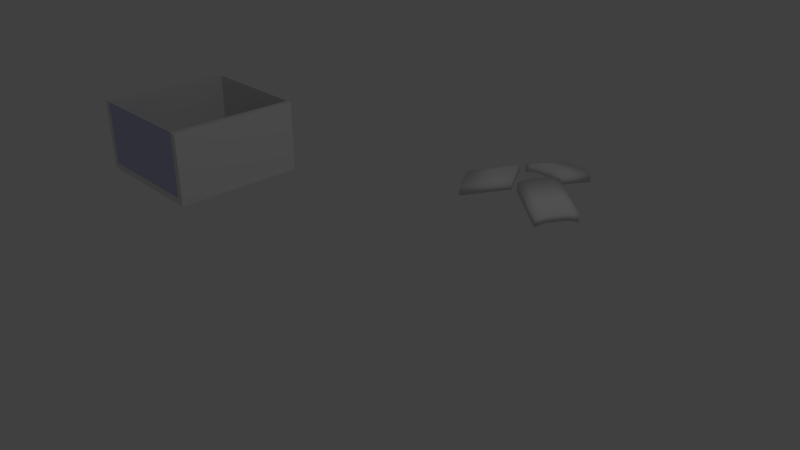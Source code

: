 # Source: AssetsDevelopment.blend  (saved by Blender 2.79.0; exported with 4.5.12 LTS)
import bpy
from mathutils import Matrix  # noqa: F401  (used for matrix-valued properties, if any)

bpy.ops.wm.read_factory_settings(use_empty=True)
scene = bpy.context.scene
scene.name = 'Scene'

# ---- collections
col_collection_1 = bpy.data.collections.new('Collection 1'); scene.collection.children.link(col_collection_1)

# ---- materials (node trees are filled in below, after node groups)
mat_hoverclawmat0 = bpy.data.materials.new('hoverclawmat0')
mat_hoverclawmat0.alpha_threshold = 0.0
mat_hoverclawmat0.use_transparent_shadow = False
mat_hoverclawmat0.roughness = 0.5
mat_areamat0 = bpy.data.materials.new('areamat0')
mat_areamat0.alpha_threshold = 0.0
mat_areamat0.use_transparent_shadow = False
mat_areamat0.roughness = 0.5
mat_areaholemat = bpy.data.materials.new('areaholemat')
mat_areaholemat.alpha_threshold = 0.0
mat_areaholemat.use_transparent_shadow = False
mat_areaholemat.diffuse_color = (0.5468, 0.5505, 0.8, 1.0)
mat_areaholemat.roughness = 0.5
mat_glasswallmat = bpy.data.materials.new('glasswallmat')
mat_glasswallmat.alpha_threshold = 0.0
mat_glasswallmat.use_transparent_shadow = False
mat_glasswallmat.roughness = 0.5
mat_backglasswallmat = bpy.data.materials.new('backglasswallmat')
mat_backglasswallmat.alpha_threshold = 0.0
mat_backglasswallmat.use_transparent_shadow = False
mat_backglasswallmat.roughness = 0.5

# ---- material node trees

# ---- world
world_world = bpy.data.worlds.new('World'); scene.world = world_world
world_world.color = (0.05088, 0.05088, 0.05088)
world_world.use_sun_shadow = False
world_world.sun_shadow_jitter_overblur = 0.0
world_world.cycles.sampling_method = 'MANUAL'

# ---- cameras
cam_camera = bpy.data.cameras.new('Camera')
cam_camera.clip_end = 100.0
cam_camera.lens = 35.0
cam_camera.sensor_width = 32.0
cam_camera.sensor_height = 18.0
cam_camera.ortho_scale = 7.314
cam_camera.dof.focus_distance = 0.0
cam_camera.dof.aperture_fstop = 128.0

# ---- lights
light_lamp = bpy.data.lights.new('Lamp', 'POINT')
light_lamp.transmission_factor = 0.0
light_lamp.cutoff_distance = 30.0
light_lamp.energy = 100.0
light_lamp.shadow_buffer_clip_start = 1.001
light_lamp.shadow_soft_size = 0.1
light_lamp.shadow_maximum_resolution = 0.006
light_lamp.use_absolute_resolution = True

# ---- meshes
me_hoverclawmesh = bpy.data.meshes.new('hoverclawmesh')
me_hoverclawmesh.from_pydata([(-1.069, -0.2458, -0.061), (-0.3411, 0.08333, 0.1715), (-0.3892, 0.1667, 0.1386), (-0.2435, 1.05, -0.02846), (-0.3397, 1.05, -0.06136), (-0.2435, 0.25, 0.1715), (-0.3397, 0.25, 0.1386), (-0.293, 2.98e-08, 0.1886), (-0.1486, -0.25, 0.1886), (-0.9725, -0.4124, -0.011), (-0.8281, -0.6624, -0.011), (-0.1486, 0.25, 0.1886), (0.1401, 0.25, 0.1886), (-0.1486, 1.05, -0.01136), (0.1401, 1.05, -0.01136), (0.1401, -0.25, 0.1886), (0.2844, 1.49e-08, 0.1886), (0.8405, -0.6929, -0.002601), (0.9848, -0.4429, -0.002601), (-1.021, -0.3291, -0.0281), (-0.1005, -0.3333, 0.1715), (-0.0524, -0.4167, 0.1386), (-0.78, -0.7458, -0.0281), (-0.7319, -0.8291, -0.061), (0.04383, -0.4167, 0.1386), (0.09194, -0.3333, 0.1715), (0.7442, -0.8596, -0.0526), (0.7924, -0.7762, -0.01971), (0.3325, 0.08333, 0.1715), (0.3806, 0.1667, 0.1386), (1.033, -0.3596, -0.01971), (1.081, -0.2762, -0.0526), (0.2363, 0.25, 0.1715), (0.3325, 0.25, 0.1386), (0.2363, 1.05, -0.02846), (0.3325, 1.05, -0.06136), (-1.068, -0.2465, -0.1954), (-0.34, 0.08259, 0.03711), (-0.3881, 0.1659, 0.004215), (-0.2424, 1.049, -0.1629), (-0.3386, 1.049, -0.1958), (-0.2424, 0.2493, 0.03711), (-0.3386, 0.2493, 0.004215), (-0.2919, -0.0007443, 0.05422), (-0.1475, -0.2507, 0.05422), (-0.9713, -0.4132, -0.1454), (-0.827, -0.6632, -0.1454), (-0.1475, 0.2493, 0.05422), (0.1412, 0.2493, 0.05422), (-0.1475, 1.049, -0.1458), (0.1412, 1.049, -0.1458), (0.1412, -0.2507, 0.05422), (0.2855, -0.0007443, 0.05422), (0.8416, -0.6937, -0.137), (0.9859, -0.4437, -0.137), (-1.019, -0.3298, -0.1625), (-0.0994, -0.3341, 0.03711), (-0.05129, -0.4174, 0.004215), (-0.7789, -0.7465, -0.1625), (-0.7308, -0.8298, -0.1954), (0.04493, -0.4174, 0.004215), (0.09305, -0.3341, 0.03711), (0.7453, -0.8603, -0.187), (0.7935, -0.777, -0.1541), (0.3336, 0.08259, 0.03711), (0.3817, 0.1659, 0.004215), (1.034, -0.3603, -0.1541), (1.082, -0.277, -0.187), (0.2374, 0.2493, 0.03711), (0.3336, 0.2493, 0.004215), (0.2374, 1.049, -0.1629), (0.3336, 1.049, -0.1958)], [], [(20, 8, 10, 22), (11, 13, 3, 5), (7, 1, 19, 9), (1, 2, 0, 19), (5, 3, 4, 6), (8, 7, 9, 10), (32, 34, 14, 12), (12, 14, 13, 11), (28, 16, 18, 30), (16, 15, 17, 18), (21, 20, 22, 23), (15, 25, 27, 17), (25, 24, 26, 27), (29, 28, 30, 31), (33, 35, 34, 32), (56, 58, 46, 44), (47, 41, 39, 49), (43, 45, 55, 37), (37, 55, 36, 38), (41, 42, 40, 39), (44, 46, 45, 43), (68, 48, 50, 70), (48, 47, 49, 50), (64, 66, 54, 52), (52, 54, 53, 51), (57, 59, 58, 56), (51, 53, 63, 61), (61, 63, 62, 60), (65, 67, 66, 64), (69, 68, 70, 71), (16, 52, 51, 15), (7, 43, 37, 1), (24, 60, 62, 26), (27, 63, 53, 17), (8, 44, 43, 7), (28, 64, 52, 16), (17, 53, 54, 18), (19, 55, 45, 9), (29, 65, 64, 28), (9, 45, 46, 10), (18, 54, 66, 30), (30, 66, 67, 31), (20, 56, 44, 8), (31, 67, 65, 29), (2, 38, 36, 0), (21, 57, 56, 20), (11, 5, 41, 47), (10, 46, 58, 22), (12, 11, 47, 48), (32, 12, 48, 68), (0, 36, 55, 19), (22, 58, 59, 23), (3, 13, 49, 39), (33, 32, 68, 69), (23, 59, 57, 21), (13, 14, 50, 49), (14, 34, 70, 50), (5, 6, 42, 41), (34, 35, 71, 70), (4, 3, 39, 40), (25, 61, 60, 24), (35, 33, 69, 71), (1, 37, 38, 2), (26, 62, 63, 27), (15, 51, 61, 25), (6, 4, 40, 42)])
me_hoverclawmesh.polygons.foreach_set('use_smooth', [True] * 66)
me_hoverclawmesh.materials.append(mat_hoverclawmat0)
me_hoverclawmesh.use_remesh_preserve_volume = False
me_hoverclawmesh.use_remesh_preserve_attributes = False
me_hoverclawmesh.use_mirror_vertex_groups = False
me_hoverclawmesh.update()
me_clawingareamesh = bpy.data.meshes.new('clawingareamesh')
me_clawingareamesh.from_pydata([(-1.0, 1.0, -5.96e-08), (1.0, 1.0, -5.96e-08), (-1.0, 1.0, 1.1), (1.0, 1.0, 1.1), (-0.9, 1.0, -5.96e-08), (0.9, 1.0, -5.96e-08), (0.9, 1.0, 1.1), (-0.9, 1.0, 1.1), (-1.0, 1.0, 1.0), (-1.0, 1.0, 0.1), (1.0, 1.0, 0.1), (1.0, 1.0, 1.0), (-0.9, 1.0, 0.1), (-0.9, 1.0, 1.0), (0.9, 1.0, 0.1), (0.9, 1.0, 1.0), (-1.0, -1.0, 0.1), (-1.0, -1.0, 5.96e-08), (0.9, -1.0, 5.96e-08), (1.0, -1.0, 5.96e-08), (1.0, -1.0, 1.0), (1.0, -1.0, 1.1), (-0.9, -1.0, 1.1), (-1.0, -1.0, 1.1), (-0.9, -1.0, 5.96e-08), (0.9, -1.0, 1.1), (-0.9, -1.0, 1.0), (0.9, -1.0, 1.0), (-1.0, -1.0, 1.0), (1.0, -1.0, 0.1), (-0.9, -1.0, 0.1), (0.9, -1.0, 0.1), (-0.45, 1.0, -5.96e-08), (-0.45, 1.0, 1.1), (-0.45, 1.0, 0.1), (-0.45, 1.0, 1.0), (-0.45, -1.0, 5.96e-08), (-0.45, -1.0, 0.1), (0.9, -0.5, 1.1), (1.0, -0.5, 1.0), (-0.9, -0.5, 2.98e-08), (0.9, -0.5, 2.98e-08), (1.0, -0.5, 2.98e-08), (1.0, -0.5, 0.1), (1.0, -0.5, 1.1), (-1.0, -0.5, 2.98e-08), (-1.0, -0.5, 0.1), (-0.9, -0.5, 1.0), (-0.9, -0.5, 0.1), (-0.9, -0.5, 1.1), (0.9, -0.5, 1.0), (0.9, -0.5, 0.1), (-1.0, -0.5, 1.0), (-1.0, -0.5, 1.1), (-0.45, -0.5, 0.1), (-0.45, -0.5, 2.98e-08), (-0.4725, -0.9884, 0.1), (-0.8775, -0.9884, 0.1), (-0.4725, -0.525, 0.1), (-0.8775, -0.525, 0.1), (-0.45, -1.0, 1.0), (-0.45, -1.0, 1.1), (-0.45, -0.5, 0.5287), (-0.45, -1.0, 0.5287), (-0.9, -0.5, 0.5287), (-0.4725, -0.525, 0.5287), (-0.4725, -0.9884, 0.5287), (-0.8775, -0.525, 0.5287)], [], [(47, 49, 22, 26), (48, 47, 26, 30), (35, 15, 6, 33), (46, 45, 17, 16), (34, 14, 15, 35), (44, 38, 25, 21), (43, 39, 20, 29), (55, 41, 18, 36), (42, 43, 29, 19), (27, 20, 21, 25), (28, 26, 22, 23), (36, 18, 31, 37), (17, 24, 30, 16), (16, 30, 26, 28), (18, 19, 29, 31), (31, 29, 20, 27), (41, 42, 19, 18), (38, 50, 27, 25), (39, 44, 21, 20), (50, 51, 31, 27), (53, 52, 28, 23), (49, 53, 23, 22), (48, 30, 57, 59), (52, 46, 16, 28), (45, 40, 24, 17), (51, 54, 37, 31), (24, 36, 37, 30), (55, 58, 59, 40), (12, 34, 35, 13), (13, 35, 33, 7), (4, 32, 55, 40), (14, 34, 54, 51), (0, 4, 40, 45), (8, 9, 46, 52), (34, 12, 48, 54), (7, 2, 53, 49), (2, 8, 52, 53), (15, 14, 51, 50), (11, 3, 44, 39), (6, 15, 50, 38), (5, 1, 42, 41), (1, 10, 43, 42), (32, 5, 41, 55), (10, 11, 39, 43), (3, 6, 38, 44), (9, 0, 45, 46), (12, 13, 47, 48), (13, 7, 49, 47), (40, 59, 57, 24), (59, 58, 65, 67), (37, 54, 62, 63), (30, 37, 56, 57), (60, 37, 30, 26), (31, 37, 60, 27), (22, 61, 60, 26), (25, 27, 60, 61), (63, 62, 65, 66), (62, 64, 67, 65), (58, 56, 66, 65), (54, 48, 64, 62), (56, 37, 63, 66), (48, 59, 67, 64), (36, 56, 58, 55)])
me_clawingareamesh.polygons.foreach_set('material_index', [3, 3, 3, 3, 3, 3, 3, 0, 3, 3, 3, 0, 0, 3, 0, 3, 0, 3, 3, 3, 3, 3, 0, 3, 0, 0, 0, 0, 3, 3, 0, 0, 0, 3, 0, 3, 3, 3, 3, 3, 0, 3, 0, 3, 3, 3, 3, 3, 0, 2, 2, 0, 1, 1, 1, 1, 2, 2, 2, 2, 0, 2, 0])
me_clawingareamesh.materials.append(mat_areamat0)
me_clawingareamesh.materials.append(mat_areaholemat)
me_clawingareamesh.materials.append(mat_glasswallmat)
me_clawingareamesh.materials.append(mat_backglasswallmat)
me_clawingareamesh.use_remesh_preserve_volume = False
me_clawingareamesh.use_remesh_preserve_attributes = False
me_clawingareamesh.use_mirror_vertex_groups = False
me_clawingareamesh.update()

# ---- objects
ob_hoverclaw = bpy.data.objects.new('hoverclaw', me_hoverclawmesh)
ob_clawingarea = bpy.data.objects.new('clawingarea', me_clawingareamesh)
ob_lamp = bpy.data.objects.new('Lamp', light_lamp)
ob_camera = bpy.data.objects.new('Camera', cam_camera)

# ---- transforms, parenting, visibility, modifiers, constraints
ob_hoverclaw.location = (0.0, 3.299, 0.0)
ob_hoverclaw.lineart.crease_threshold = 0.0
ob_clawingarea.location = (-3.896, 0.0, 0.0)
ob_clawingarea.lineart.crease_threshold = 0.0
ob_lamp.location = (4.076, 1.005, 5.904)
ob_lamp.rotation_euler = (0.6503, 0.05522, 1.866)
ob_lamp.lock_rotations_4d = False
ob_lamp.empty_display_type = 'ARROWS'
ob_lamp.color = (0.0, 0.0, 0.0, 0.0)
ob_lamp.lineart.crease_threshold = 0.0
ob_camera.location = (7.481, -6.508, 5.344)
ob_camera.rotation_euler = (1.109, 0.0, 0.8149)
ob_camera.lock_rotations_4d = False
ob_camera.empty_display_type = 'ARROWS'
ob_camera.color = (0.0, 0.0, 0.0, 0.0)
ob_camera.display_type = 'WIRE'
ob_camera.lineart.crease_threshold = 0.0

# ---- collection membership
col_collection_1.objects.link(ob_hoverclaw)
col_collection_1.objects.link(ob_clawingarea)
col_collection_1.objects.link(ob_lamp)
col_collection_1.objects.link(ob_camera)

# ---- scene / render settings (as saved in the file)
scene.camera = ob_camera
scene.frame_start = 1; scene.frame_end = 250; scene.frame_set(1)
scene.render.engine = 'BLENDER_EEVEE_NEXT'
scene.render.resolution_percentage = 50
scene.render.dither_intensity = 0.0
scene.cycles.use_denoising = False
scene.cycles.samples = 128
scene.cycles.sampling_pattern = 'TABULATED_SOBOL'
scene.cycles.use_adaptive_sampling = False
scene.cycles.use_light_tree = False
scene.cycles.blur_glossy = 0.0
scene.cycles.sample_clamp_indirect = 0.0
scene.view_settings.view_transform = 'Standard'
bpy.context.view_layer.update()
